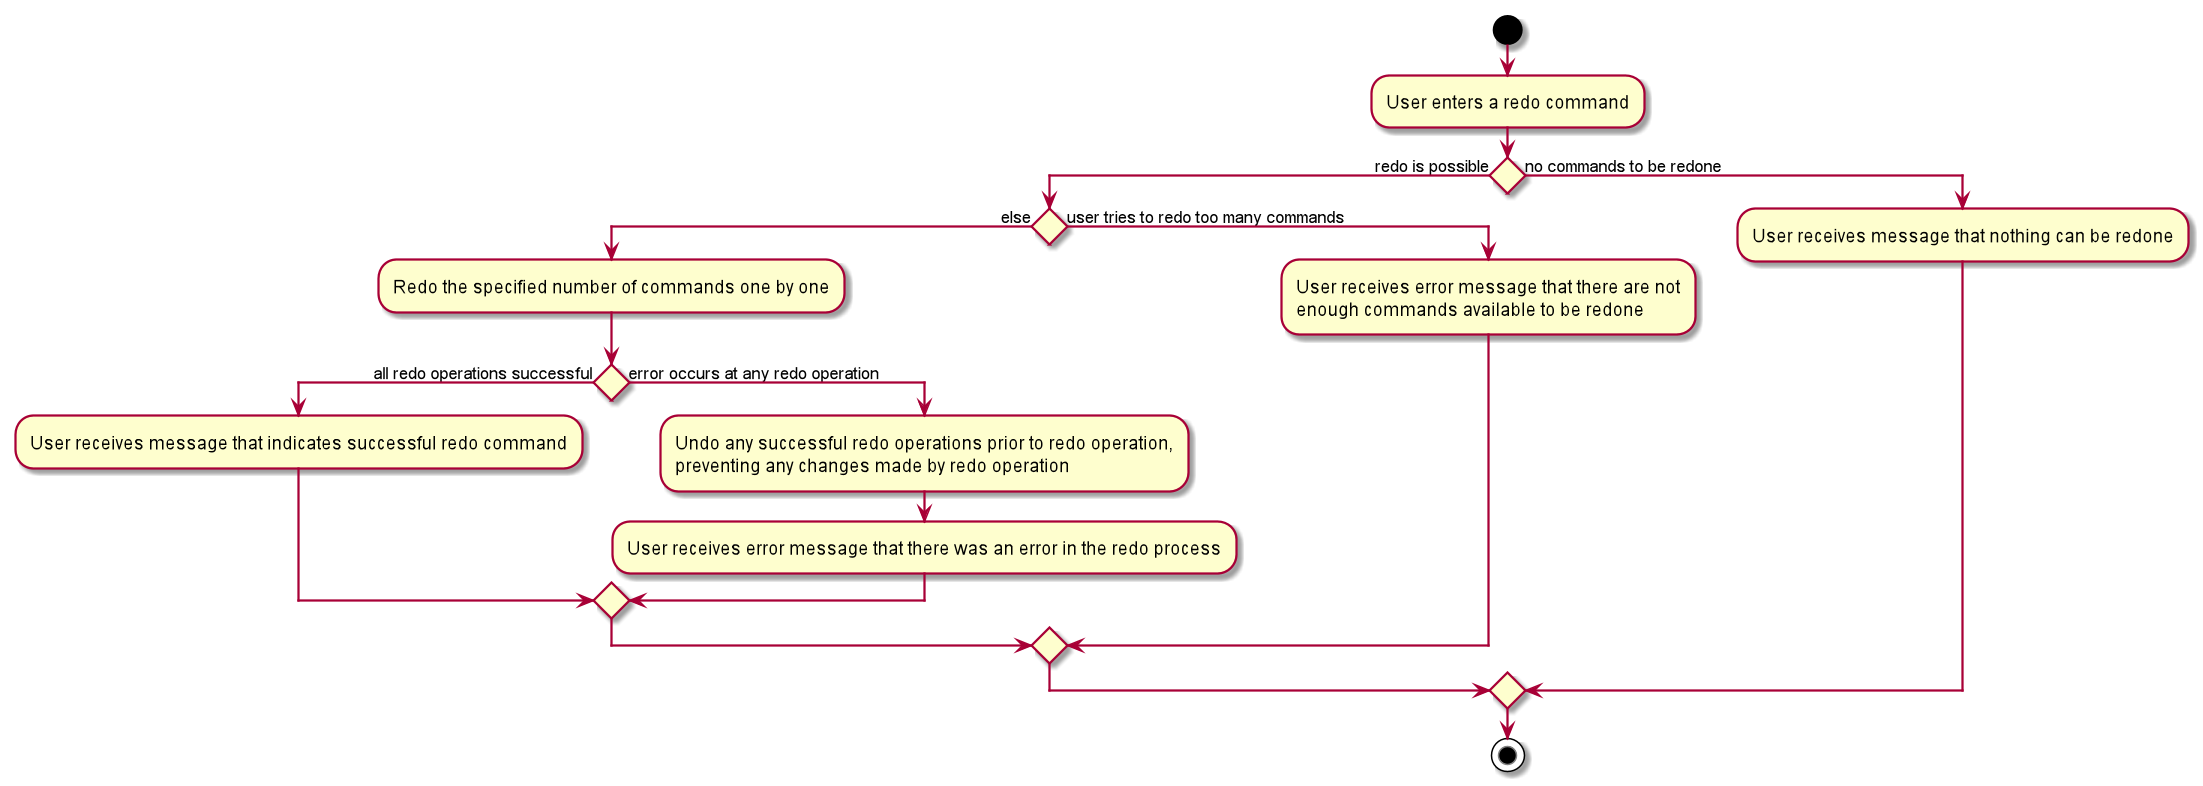

The diagram above was rendered by PlantUML. Its source (embedded in the PNG):
@startuml

start
:User enters a redo command;
if () then (redo is possible)
    if () then (else)
        :Redo the specified number of commands one by one;
        if () then (all redo operations successful)
            :User receives message that indicates successful redo command;
        else (error occurs at any redo operation)
            :Undo any successful redo operations prior to redo operation,
            preventing any changes made by redo operation;
            :User receives error message that there was an error in the redo process;
        endif
    else (user tries to redo too many commands)
        :User receives error message that there are not
        enough commands available to be redone;
    endif
else (no commands to be redone)
    :User receives message that nothing can be redone;
endif
stop

@enduml